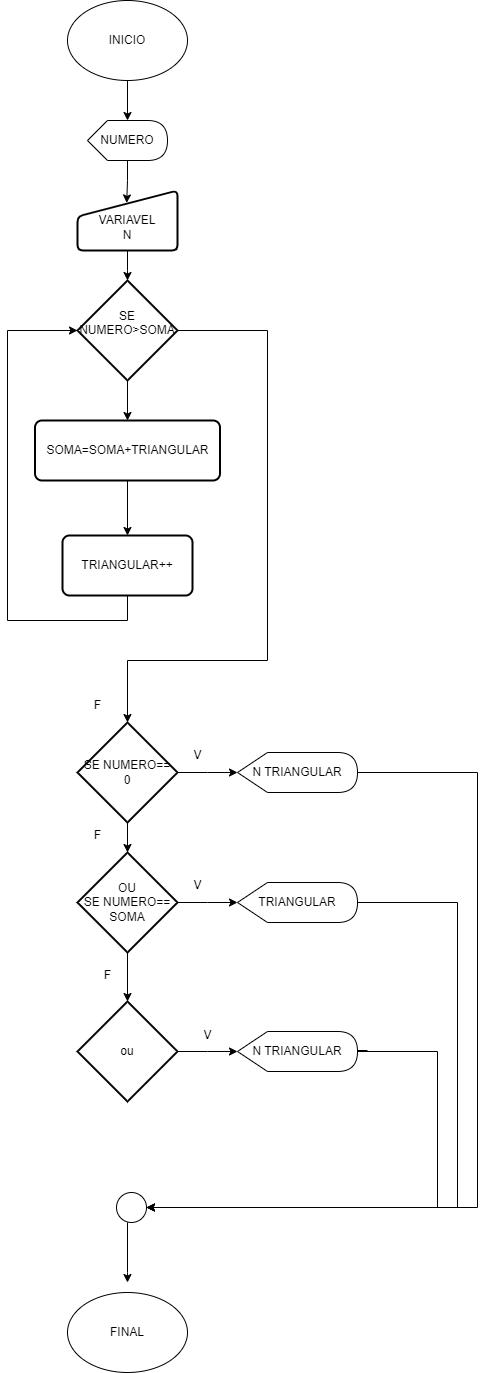

The diagram above was exported from draw.io. Its source (the exported page's mxGraphModel, read from the mxfile embedded in the PNG):
<mxGraphModel dx="2883" dy="1540" grid="1" gridSize="10" guides="1" tooltips="1" connect="1" arrows="1" fold="1" page="1" pageScale="1" pageWidth="827" pageHeight="1169" math="0" shadow="0">
  <root>
    <mxCell id="0" />
    <mxCell id="1" parent="0" />
    <mxCell id="6XV8_wnB3IzPT905kdH6-1" value="INICIO" style="ellipse;whiteSpace=wrap;html=1;" vertex="1" parent="1">
      <mxGeometry x="350" y="50" width="120" height="80" as="geometry" />
    </mxCell>
    <mxCell id="6XV8_wnB3IzPT905kdH6-2" value="NUMERO" style="shape=display;whiteSpace=wrap;html=1;" vertex="1" parent="1">
      <mxGeometry x="370" y="170" width="80" height="40" as="geometry" />
    </mxCell>
    <mxCell id="6XV8_wnB3IzPT905kdH6-7" style="edgeStyle=orthogonalEdgeStyle;rounded=0;orthogonalLoop=1;jettySize=auto;html=1;entryX=0.5;entryY=0;entryDx=0;entryDy=0;" edge="1" parent="1" source="6XV8_wnB3IzPT905kdH6-3">
      <mxGeometry relative="1" as="geometry">
        <mxPoint x="409.9999999999998" y="330" as="targetPoint" />
      </mxGeometry>
    </mxCell>
    <mxCell id="6XV8_wnB3IzPT905kdH6-3" value="&lt;div&gt;&lt;br&gt;&lt;/div&gt;VARIAVEL&lt;div&gt;N&lt;/div&gt;" style="html=1;strokeWidth=2;shape=manualInput;whiteSpace=wrap;rounded=1;size=26;arcSize=11;" vertex="1" parent="1">
      <mxGeometry x="360" y="240" width="100" height="60" as="geometry" />
    </mxCell>
    <mxCell id="6XV8_wnB3IzPT905kdH6-4" style="edgeStyle=orthogonalEdgeStyle;rounded=0;orthogonalLoop=1;jettySize=auto;html=1;entryX=0;entryY=0;entryDx=40;entryDy=0;entryPerimeter=0;" edge="1" parent="1" source="6XV8_wnB3IzPT905kdH6-1" target="6XV8_wnB3IzPT905kdH6-2">
      <mxGeometry relative="1" as="geometry" />
    </mxCell>
    <mxCell id="6XV8_wnB3IzPT905kdH6-5" style="edgeStyle=orthogonalEdgeStyle;rounded=0;orthogonalLoop=1;jettySize=auto;html=1;entryX=0.492;entryY=0.207;entryDx=0;entryDy=0;entryPerimeter=0;" edge="1" parent="1" source="6XV8_wnB3IzPT905kdH6-2" target="6XV8_wnB3IzPT905kdH6-3">
      <mxGeometry relative="1" as="geometry" />
    </mxCell>
    <mxCell id="6XV8_wnB3IzPT905kdH6-27" style="edgeStyle=orthogonalEdgeStyle;rounded=0;orthogonalLoop=1;jettySize=auto;html=1;entryX=0;entryY=0.5;entryDx=0;entryDy=0;" edge="1" parent="1" source="6XV8_wnB3IzPT905kdH6-17">
      <mxGeometry relative="1" as="geometry">
        <mxPoint x="520" y="1101" as="targetPoint" />
      </mxGeometry>
    </mxCell>
    <mxCell id="6XV8_wnB3IzPT905kdH6-17" value="ou" style="strokeWidth=2;html=1;shape=mxgraph.flowchart.decision;whiteSpace=wrap;" vertex="1" parent="1">
      <mxGeometry x="360" y="1051" width="100" height="100" as="geometry" />
    </mxCell>
    <mxCell id="6XV8_wnB3IzPT905kdH6-28" style="edgeStyle=orthogonalEdgeStyle;rounded=0;orthogonalLoop=1;jettySize=auto;html=1;entryX=0;entryY=0.5;entryDx=0;entryDy=0;" edge="1" parent="1" source="6XV8_wnB3IzPT905kdH6-18">
      <mxGeometry relative="1" as="geometry">
        <mxPoint x="520" y="952" as="targetPoint" />
      </mxGeometry>
    </mxCell>
    <mxCell id="6XV8_wnB3IzPT905kdH6-18" value="OU&lt;div&gt;SE NUMERO==&lt;div&gt;SOMA&lt;/div&gt;&lt;/div&gt;" style="strokeWidth=2;html=1;shape=mxgraph.flowchart.decision;whiteSpace=wrap;" vertex="1" parent="1">
      <mxGeometry x="360" y="902" width="100" height="100" as="geometry" />
    </mxCell>
    <mxCell id="6XV8_wnB3IzPT905kdH6-30" style="edgeStyle=orthogonalEdgeStyle;rounded=0;orthogonalLoop=1;jettySize=auto;html=1;entryX=0;entryY=0.5;entryDx=0;entryDy=0;" edge="1" parent="1" source="6XV8_wnB3IzPT905kdH6-19">
      <mxGeometry relative="1" as="geometry">
        <mxPoint x="520" y="822" as="targetPoint" />
      </mxGeometry>
    </mxCell>
    <mxCell id="6XV8_wnB3IzPT905kdH6-19" value="SE NUMERO==&lt;div&gt;0&lt;/div&gt;" style="strokeWidth=2;html=1;shape=mxgraph.flowchart.decision;whiteSpace=wrap;" vertex="1" parent="1">
      <mxGeometry x="360" y="772" width="100" height="100" as="geometry" />
    </mxCell>
    <mxCell id="6XV8_wnB3IzPT905kdH6-25" style="edgeStyle=orthogonalEdgeStyle;rounded=0;orthogonalLoop=1;jettySize=auto;html=1;entryX=0.5;entryY=0;entryDx=0;entryDy=0;entryPerimeter=0;" edge="1" parent="1" source="6XV8_wnB3IzPT905kdH6-19" target="6XV8_wnB3IzPT905kdH6-18">
      <mxGeometry relative="1" as="geometry" />
    </mxCell>
    <mxCell id="6XV8_wnB3IzPT905kdH6-42" style="edgeStyle=orthogonalEdgeStyle;rounded=0;orthogonalLoop=1;jettySize=auto;html=1;entryX=0.5;entryY=0;entryDx=0;entryDy=0;" edge="1" parent="1" source="6XV8_wnB3IzPT905kdH6-32">
      <mxGeometry relative="1" as="geometry">
        <mxPoint x="409.9999999999998" y="1332" as="targetPoint" />
        <Array as="points">
          <mxPoint x="410" y="1322" />
        </Array>
      </mxGeometry>
    </mxCell>
    <mxCell id="6XV8_wnB3IzPT905kdH6-32" value="" style="verticalLabelPosition=bottom;verticalAlign=top;html=1;shape=mxgraph.flowchart.on-page_reference;" vertex="1" parent="1">
      <mxGeometry x="399" y="1242" width="30" height="30" as="geometry" />
    </mxCell>
    <mxCell id="6XV8_wnB3IzPT905kdH6-36" style="edgeStyle=orthogonalEdgeStyle;rounded=0;orthogonalLoop=1;jettySize=auto;html=1;entryX=1;entryY=0.5;entryDx=0;entryDy=0;entryPerimeter=0;" edge="1" parent="1" source="6XV8_wnB3IzPT905kdH6-80" target="6XV8_wnB3IzPT905kdH6-32">
      <mxGeometry relative="1" as="geometry">
        <mxPoint x="650" y="951.9565217391305" as="sourcePoint" />
        <Array as="points">
          <mxPoint x="740" y="952" />
          <mxPoint x="740" y="1257" />
        </Array>
      </mxGeometry>
    </mxCell>
    <mxCell id="6XV8_wnB3IzPT905kdH6-37" style="edgeStyle=orthogonalEdgeStyle;rounded=0;orthogonalLoop=1;jettySize=auto;html=1;entryX=1;entryY=0.5;entryDx=0;entryDy=0;entryPerimeter=0;" edge="1" parent="1" target="6XV8_wnB3IzPT905kdH6-32">
      <mxGeometry relative="1" as="geometry">
        <mxPoint x="650" y="1100" as="sourcePoint" />
        <Array as="points">
          <mxPoint x="640" y="1100" />
          <mxPoint x="720" y="1101" />
          <mxPoint x="720" y="1257" />
        </Array>
      </mxGeometry>
    </mxCell>
    <mxCell id="6XV8_wnB3IzPT905kdH6-38" style="edgeStyle=orthogonalEdgeStyle;rounded=0;orthogonalLoop=1;jettySize=auto;html=1;entryX=1;entryY=0.5;entryDx=0;entryDy=0;entryPerimeter=0;exitX=1;exitY=0.5;exitDx=0;exitDy=0;exitPerimeter=0;" edge="1" parent="1" source="6XV8_wnB3IzPT905kdH6-77" target="6XV8_wnB3IzPT905kdH6-32">
      <mxGeometry relative="1" as="geometry">
        <mxPoint x="650" y="822" as="sourcePoint" />
        <Array as="points">
          <mxPoint x="760" y="822" />
          <mxPoint x="760" y="1257" />
        </Array>
      </mxGeometry>
    </mxCell>
    <mxCell id="6XV8_wnB3IzPT905kdH6-48" value="V" style="text;html=1;align=center;verticalAlign=middle;resizable=0;points=[];autosize=1;strokeColor=none;fillColor=none;" vertex="1" parent="1">
      <mxGeometry x="465" y="790" width="30" height="30" as="geometry" />
    </mxCell>
    <mxCell id="6XV8_wnB3IzPT905kdH6-49" value="V" style="text;html=1;align=center;verticalAlign=middle;resizable=0;points=[];autosize=1;strokeColor=none;fillColor=none;" vertex="1" parent="1">
      <mxGeometry x="465" y="920" width="30" height="30" as="geometry" />
    </mxCell>
    <mxCell id="6XV8_wnB3IzPT905kdH6-50" value="V" style="text;html=1;align=center;verticalAlign=middle;resizable=0;points=[];autosize=1;strokeColor=none;fillColor=none;" vertex="1" parent="1">
      <mxGeometry x="475" y="1070" width="30" height="30" as="geometry" />
    </mxCell>
    <mxCell id="6XV8_wnB3IzPT905kdH6-51" value="F" style="text;html=1;align=center;verticalAlign=middle;resizable=0;points=[];autosize=1;strokeColor=none;fillColor=none;" vertex="1" parent="1">
      <mxGeometry x="365" y="740" width="30" height="30" as="geometry" />
    </mxCell>
    <mxCell id="6XV8_wnB3IzPT905kdH6-52" value="F" style="text;html=1;align=center;verticalAlign=middle;resizable=0;points=[];autosize=1;strokeColor=none;fillColor=none;" vertex="1" parent="1">
      <mxGeometry x="365" y="870" width="30" height="30" as="geometry" />
    </mxCell>
    <mxCell id="6XV8_wnB3IzPT905kdH6-53" value="F" style="text;html=1;align=center;verticalAlign=middle;resizable=0;points=[];autosize=1;strokeColor=none;fillColor=none;" vertex="1" parent="1">
      <mxGeometry x="375" y="1010" width="30" height="30" as="geometry" />
    </mxCell>
    <mxCell id="6XV8_wnB3IzPT905kdH6-54" style="edgeStyle=orthogonalEdgeStyle;rounded=0;orthogonalLoop=1;jettySize=auto;html=1;entryX=0.5;entryY=0;entryDx=0;entryDy=0;entryPerimeter=0;" edge="1" parent="1" source="6XV8_wnB3IzPT905kdH6-18" target="6XV8_wnB3IzPT905kdH6-17">
      <mxGeometry relative="1" as="geometry" />
    </mxCell>
    <mxCell id="6XV8_wnB3IzPT905kdH6-61" value="FINAL" style="ellipse;whiteSpace=wrap;html=1;" vertex="1" parent="1">
      <mxGeometry x="350" y="1342" width="120" height="80" as="geometry" />
    </mxCell>
    <mxCell id="6XV8_wnB3IzPT905kdH6-71" value="" style="edgeStyle=orthogonalEdgeStyle;rounded=0;orthogonalLoop=1;jettySize=auto;html=1;" edge="1" parent="1" source="6XV8_wnB3IzPT905kdH6-68" target="6XV8_wnB3IzPT905kdH6-70">
      <mxGeometry relative="1" as="geometry" />
    </mxCell>
    <mxCell id="6XV8_wnB3IzPT905kdH6-68" value="SE NUMERO&amp;gt;SOMA&lt;div&gt;&lt;br&gt;&lt;/div&gt;" style="strokeWidth=2;html=1;shape=mxgraph.flowchart.decision;whiteSpace=wrap;" vertex="1" parent="1">
      <mxGeometry x="360" y="330" width="100" height="100" as="geometry" />
    </mxCell>
    <mxCell id="6XV8_wnB3IzPT905kdH6-74" value="" style="edgeStyle=orthogonalEdgeStyle;rounded=0;orthogonalLoop=1;jettySize=auto;html=1;" edge="1" parent="1" source="6XV8_wnB3IzPT905kdH6-70" target="6XV8_wnB3IzPT905kdH6-72">
      <mxGeometry relative="1" as="geometry" />
    </mxCell>
    <mxCell id="6XV8_wnB3IzPT905kdH6-70" value="SOMA=SOMA+TRIANGULAR" style="rounded=1;whiteSpace=wrap;html=1;absoluteArcSize=1;arcSize=14;strokeWidth=2;" vertex="1" parent="1">
      <mxGeometry x="317.5" y="470" width="185" height="60" as="geometry" />
    </mxCell>
    <mxCell id="6XV8_wnB3IzPT905kdH6-72" value="TRIANGULAR++" style="rounded=1;whiteSpace=wrap;html=1;absoluteArcSize=1;arcSize=14;strokeWidth=2;" vertex="1" parent="1">
      <mxGeometry x="345" y="585" width="130" height="60" as="geometry" />
    </mxCell>
    <mxCell id="6XV8_wnB3IzPT905kdH6-75" style="edgeStyle=orthogonalEdgeStyle;rounded=0;orthogonalLoop=1;jettySize=auto;html=1;entryX=0;entryY=0.5;entryDx=0;entryDy=0;entryPerimeter=0;" edge="1" parent="1" source="6XV8_wnB3IzPT905kdH6-72" target="6XV8_wnB3IzPT905kdH6-68">
      <mxGeometry relative="1" as="geometry">
        <Array as="points">
          <mxPoint x="410" y="670" />
          <mxPoint x="290" y="670" />
          <mxPoint x="290" y="380" />
        </Array>
      </mxGeometry>
    </mxCell>
    <mxCell id="6XV8_wnB3IzPT905kdH6-76" style="edgeStyle=orthogonalEdgeStyle;rounded=0;orthogonalLoop=1;jettySize=auto;html=1;entryX=0.5;entryY=0;entryDx=0;entryDy=0;entryPerimeter=0;" edge="1" parent="1" source="6XV8_wnB3IzPT905kdH6-68" target="6XV8_wnB3IzPT905kdH6-19">
      <mxGeometry relative="1" as="geometry">
        <Array as="points">
          <mxPoint x="550" y="380" />
          <mxPoint x="550" y="710" />
          <mxPoint x="410" y="710" />
        </Array>
      </mxGeometry>
    </mxCell>
    <mxCell id="6XV8_wnB3IzPT905kdH6-77" value="N TRIANGULAR" style="shape=display;whiteSpace=wrap;html=1;" vertex="1" parent="1">
      <mxGeometry x="520" y="802" width="120" height="40" as="geometry" />
    </mxCell>
    <mxCell id="6XV8_wnB3IzPT905kdH6-80" value="TRIANGULAR" style="shape=display;whiteSpace=wrap;html=1;size=0.24999999999999997;" vertex="1" parent="1">
      <mxGeometry x="520" y="932" width="120" height="40" as="geometry" />
    </mxCell>
    <mxCell id="6XV8_wnB3IzPT905kdH6-81" value="N TRIANGULAR" style="shape=display;whiteSpace=wrap;html=1;" vertex="1" parent="1">
      <mxGeometry x="520" y="1081" width="120" height="40" as="geometry" />
    </mxCell>
  </root>
</mxGraphModel>